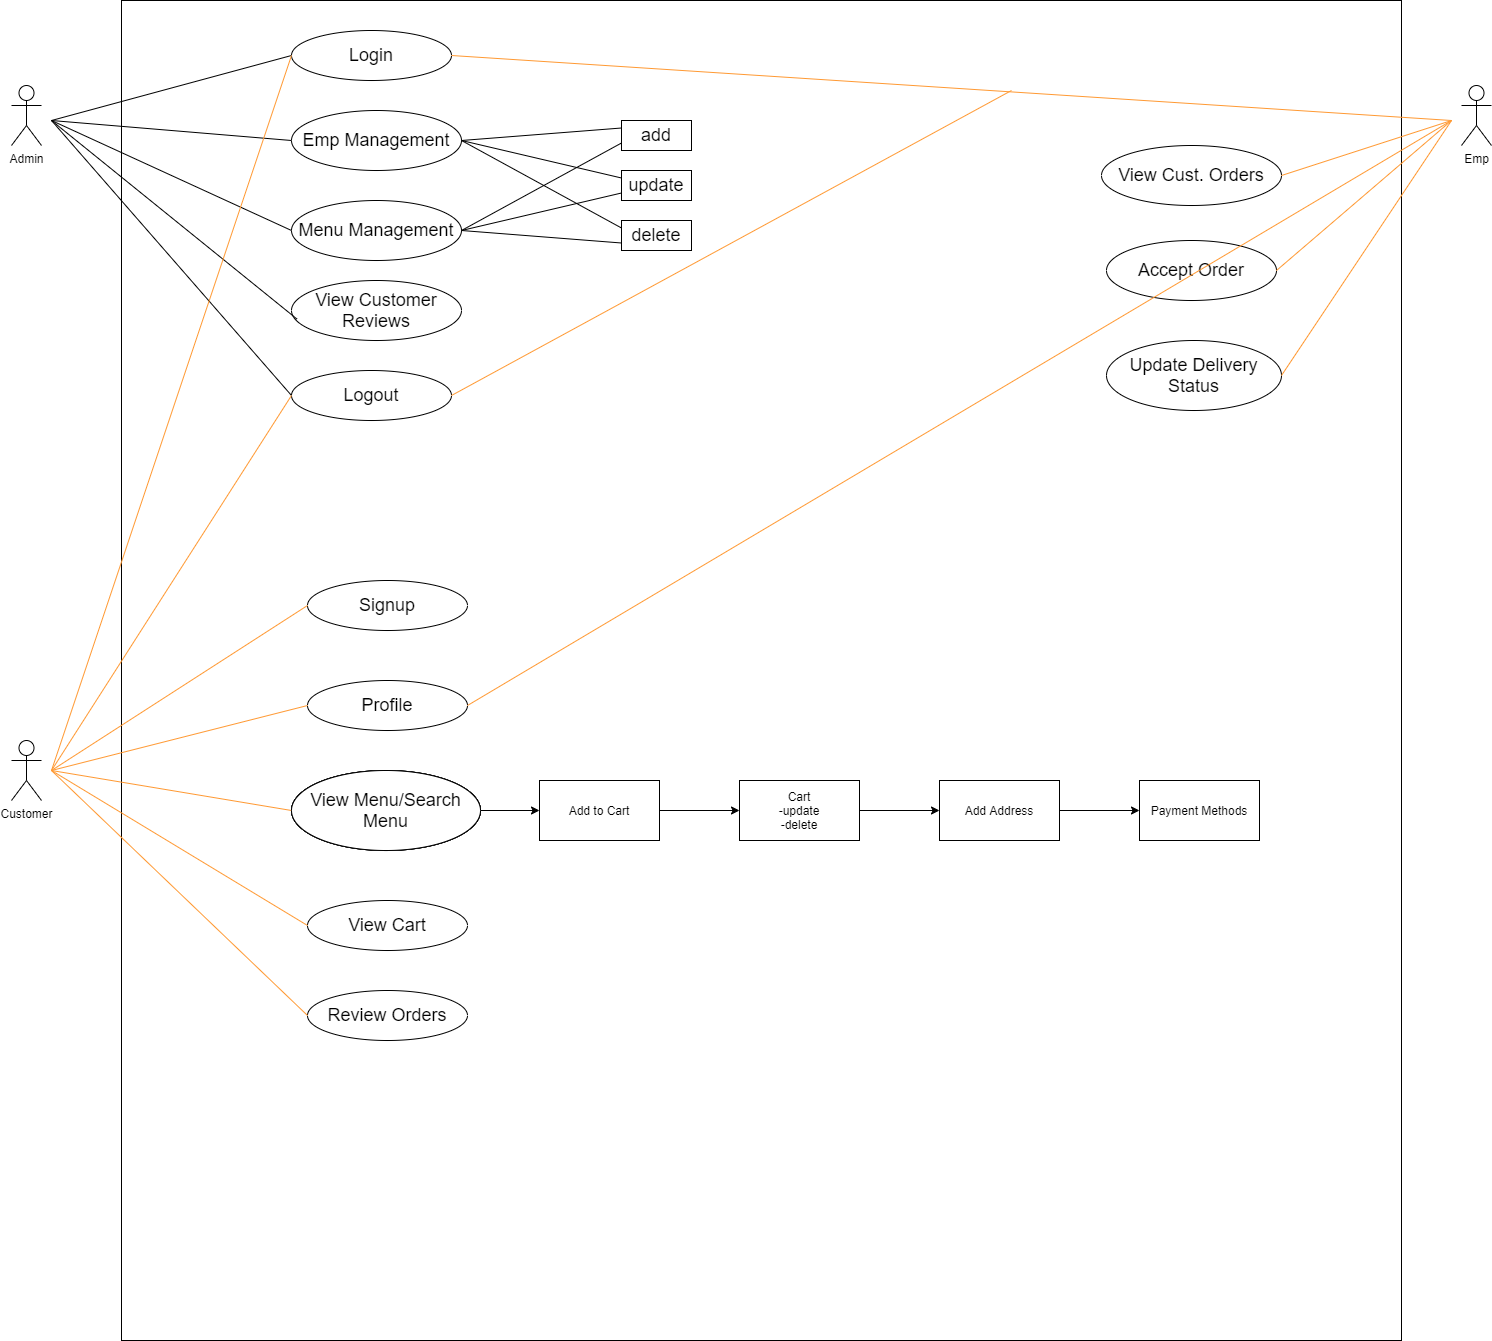

The diagram above was exported from draw.io. Its source (the exported page's mxGraphModel, read from the mxfile embedded in the PNG):
<mxGraphModel dx="2871" dy="1172" grid="1" gridSize="10" guides="1" tooltips="1" connect="1" arrows="1" fold="1" page="1" pageScale="1" pageWidth="827" pageHeight="1169" math="0" shadow="0">
  <root>
    <mxCell id="0" />
    <mxCell id="1" parent="0" />
    <mxCell id="ZRA7FHEFhvsDCxwgqy7L-3" value="&lt;span style=&quot;color: rgba(0 , 0 , 0 , 0) ; font-family: monospace ; font-size: 0px&quot;&gt;%3CmxGraphModel%3E%3Croot%3E%3CmxCell%20id%3D%220%22%2F%3E%3CmxCell%20id%3D%221%22%20parent%3D%220%22%2F%3E%3CmxCell%20id%3D%222%22%20value%3D%22%26lt%3Bfont%20style%3D%26quot%3Bfont-size%3A%2018px%26quot%3B%26gt%3BEmp%20Management%26lt%3B%2Ffont%26gt%3B%22%20style%3D%22ellipse%3BwhiteSpace%3Dwrap%3Bhtml%3D1%3B%22%20vertex%3D%221%22%20parent%3D%221%22%3E%3CmxGeometry%20x%3D%22-510%22%20y%3D%22230%22%20width%3D%22170%22%20height%3D%2260%22%20as%3D%22geometry%22%2F%3E%3C%2FmxCell%3E%3C%2Froot%3E%3C%2FmxGraphModel%3E&lt;/span&gt;" style="rounded=0;whiteSpace=wrap;html=1;" parent="1" vertex="1">
      <mxGeometry x="-680" y="120" width="1280" height="1340" as="geometry" />
    </mxCell>
    <mxCell id="ZRA7FHEFhvsDCxwgqy7L-4" value="Admin" style="shape=umlActor;verticalLabelPosition=bottom;verticalAlign=top;html=1;outlineConnect=0;" parent="1" vertex="1">
      <mxGeometry x="-790" y="205" width="30" height="60" as="geometry" />
    </mxCell>
    <mxCell id="ZRA7FHEFhvsDCxwgqy7L-25" value="" style="edgeStyle=orthogonalEdgeStyle;rounded=0;orthogonalLoop=1;jettySize=auto;html=1;" parent="1" edge="1">
      <mxGeometry relative="1" as="geometry">
        <mxPoint x="-590" y="280" as="targetPoint" />
      </mxGeometry>
    </mxCell>
    <mxCell id="ZRA7FHEFhvsDCxwgqy7L-26" value="&lt;font style=&quot;font-size: 18px&quot;&gt;Login&lt;/font&gt;" style="ellipse;whiteSpace=wrap;html=1;" parent="1" vertex="1">
      <mxGeometry x="-510" y="150" width="160" height="50" as="geometry" />
    </mxCell>
    <mxCell id="ZRA7FHEFhvsDCxwgqy7L-27" value="&lt;font style=&quot;font-size: 18px&quot;&gt;Emp Management&lt;/font&gt;" style="ellipse;whiteSpace=wrap;html=1;" parent="1" vertex="1">
      <mxGeometry x="-510" y="230" width="170" height="60" as="geometry" />
    </mxCell>
    <mxCell id="ZRA7FHEFhvsDCxwgqy7L-28" value="&lt;font style=&quot;font-size: 18px&quot;&gt;Logout&lt;/font&gt;" style="ellipse;whiteSpace=wrap;html=1;" parent="1" vertex="1">
      <mxGeometry x="-510" y="490" width="160" height="50" as="geometry" />
    </mxCell>
    <mxCell id="ZRA7FHEFhvsDCxwgqy7L-29" value="&lt;font style=&quot;font-size: 18px&quot;&gt;View Customer Reviews&lt;/font&gt;" style="ellipse;whiteSpace=wrap;html=1;" parent="1" vertex="1">
      <mxGeometry x="-510" y="400" width="170" height="60" as="geometry" />
    </mxCell>
    <mxCell id="ZRA7FHEFhvsDCxwgqy7L-30" value="&lt;font style=&quot;font-size: 18px&quot;&gt;Menu Management&lt;/font&gt;" style="ellipse;whiteSpace=wrap;html=1;" parent="1" vertex="1">
      <mxGeometry x="-510" y="320" width="170" height="60" as="geometry" />
    </mxCell>
    <mxCell id="ZRA7FHEFhvsDCxwgqy7L-36" value="" style="endArrow=none;html=1;rounded=0;fontSize=18;exitX=0;exitY=0.5;exitDx=0;exitDy=0;" parent="1" source="ZRA7FHEFhvsDCxwgqy7L-26" edge="1">
      <mxGeometry width="50" height="50" relative="1" as="geometry">
        <mxPoint x="-410" y="280" as="sourcePoint" />
        <mxPoint x="-750" y="240" as="targetPoint" />
      </mxGeometry>
    </mxCell>
    <mxCell id="ZRA7FHEFhvsDCxwgqy7L-37" value="" style="endArrow=none;html=1;rounded=0;fontSize=18;entryX=0;entryY=0.5;entryDx=0;entryDy=0;" parent="1" target="ZRA7FHEFhvsDCxwgqy7L-27" edge="1">
      <mxGeometry width="50" height="50" relative="1" as="geometry">
        <mxPoint x="-750" y="240" as="sourcePoint" />
        <mxPoint x="-360" y="230" as="targetPoint" />
      </mxGeometry>
    </mxCell>
    <mxCell id="ZRA7FHEFhvsDCxwgqy7L-38" value="" style="endArrow=none;html=1;rounded=0;fontSize=18;entryX=0.032;entryY=0.642;entryDx=0;entryDy=0;entryPerimeter=0;" parent="1" target="ZRA7FHEFhvsDCxwgqy7L-29" edge="1">
      <mxGeometry width="50" height="50" relative="1" as="geometry">
        <mxPoint x="-750" y="240" as="sourcePoint" />
        <mxPoint x="-360" y="230" as="targetPoint" />
      </mxGeometry>
    </mxCell>
    <mxCell id="ZRA7FHEFhvsDCxwgqy7L-39" value="" style="endArrow=none;html=1;rounded=0;fontSize=18;entryX=0;entryY=0.5;entryDx=0;entryDy=0;" parent="1" target="ZRA7FHEFhvsDCxwgqy7L-30" edge="1">
      <mxGeometry width="50" height="50" relative="1" as="geometry">
        <mxPoint x="-750" y="240" as="sourcePoint" />
        <mxPoint x="-360" y="230" as="targetPoint" />
      </mxGeometry>
    </mxCell>
    <mxCell id="ZRA7FHEFhvsDCxwgqy7L-40" value="" style="endArrow=none;html=1;rounded=0;fontSize=18;entryX=0;entryY=0.5;entryDx=0;entryDy=0;" parent="1" target="ZRA7FHEFhvsDCxwgqy7L-28" edge="1">
      <mxGeometry width="50" height="50" relative="1" as="geometry">
        <mxPoint x="-750" y="240" as="sourcePoint" />
        <mxPoint x="-360" y="330" as="targetPoint" />
      </mxGeometry>
    </mxCell>
    <mxCell id="ZRA7FHEFhvsDCxwgqy7L-42" value="add" style="rounded=0;whiteSpace=wrap;html=1;fontSize=18;" parent="1" vertex="1">
      <mxGeometry x="-180" y="240" width="70" height="30" as="geometry" />
    </mxCell>
    <mxCell id="ZRA7FHEFhvsDCxwgqy7L-45" value="update" style="rounded=0;whiteSpace=wrap;html=1;fontSize=18;" parent="1" vertex="1">
      <mxGeometry x="-180" y="290" width="70" height="30" as="geometry" />
    </mxCell>
    <mxCell id="ZRA7FHEFhvsDCxwgqy7L-46" value="delete" style="rounded=0;whiteSpace=wrap;html=1;fontSize=18;" parent="1" vertex="1">
      <mxGeometry x="-180" y="340" width="70" height="30" as="geometry" />
    </mxCell>
    <mxCell id="ZRA7FHEFhvsDCxwgqy7L-47" value="" style="endArrow=none;html=1;rounded=0;fontSize=18;entryX=0;entryY=0.25;entryDx=0;entryDy=0;exitX=1;exitY=0.5;exitDx=0;exitDy=0;" parent="1" source="ZRA7FHEFhvsDCxwgqy7L-27" target="ZRA7FHEFhvsDCxwgqy7L-46" edge="1">
      <mxGeometry width="50" height="50" relative="1" as="geometry">
        <mxPoint x="-270" y="440" as="sourcePoint" />
        <mxPoint x="-220" y="390" as="targetPoint" />
      </mxGeometry>
    </mxCell>
    <mxCell id="ZRA7FHEFhvsDCxwgqy7L-48" value="" style="endArrow=none;html=1;rounded=0;fontSize=18;entryX=0;entryY=0.25;entryDx=0;entryDy=0;exitX=1;exitY=0.5;exitDx=0;exitDy=0;" parent="1" source="ZRA7FHEFhvsDCxwgqy7L-27" target="ZRA7FHEFhvsDCxwgqy7L-45" edge="1">
      <mxGeometry width="50" height="50" relative="1" as="geometry">
        <mxPoint x="-400" y="380" as="sourcePoint" />
        <mxPoint x="-350" y="330" as="targetPoint" />
      </mxGeometry>
    </mxCell>
    <mxCell id="ZRA7FHEFhvsDCxwgqy7L-49" value="" style="endArrow=none;html=1;rounded=0;fontSize=18;exitX=1;exitY=0.5;exitDx=0;exitDy=0;entryX=0;entryY=0.25;entryDx=0;entryDy=0;" parent="1" source="ZRA7FHEFhvsDCxwgqy7L-27" target="ZRA7FHEFhvsDCxwgqy7L-42" edge="1">
      <mxGeometry width="50" height="50" relative="1" as="geometry">
        <mxPoint x="-400" y="380" as="sourcePoint" />
        <mxPoint x="-350" y="330" as="targetPoint" />
      </mxGeometry>
    </mxCell>
    <mxCell id="ZRA7FHEFhvsDCxwgqy7L-54" value="" style="endArrow=none;html=1;rounded=0;fontSize=18;entryX=0;entryY=0.75;entryDx=0;entryDy=0;exitX=1;exitY=0.5;exitDx=0;exitDy=0;" parent="1" source="ZRA7FHEFhvsDCxwgqy7L-30" target="ZRA7FHEFhvsDCxwgqy7L-42" edge="1">
      <mxGeometry width="50" height="50" relative="1" as="geometry">
        <mxPoint x="-330" y="270" as="sourcePoint" />
        <mxPoint x="-170" y="365" as="targetPoint" />
      </mxGeometry>
    </mxCell>
    <mxCell id="ZRA7FHEFhvsDCxwgqy7L-55" value="" style="endArrow=none;html=1;rounded=0;fontSize=18;entryX=0;entryY=0.75;entryDx=0;entryDy=0;exitX=1;exitY=0.5;exitDx=0;exitDy=0;" parent="1" source="ZRA7FHEFhvsDCxwgqy7L-30" target="ZRA7FHEFhvsDCxwgqy7L-45" edge="1">
      <mxGeometry width="50" height="50" relative="1" as="geometry">
        <mxPoint x="-320" y="280" as="sourcePoint" />
        <mxPoint x="-160" y="375" as="targetPoint" />
      </mxGeometry>
    </mxCell>
    <mxCell id="ZRA7FHEFhvsDCxwgqy7L-56" value="" style="endArrow=none;html=1;rounded=0;fontSize=18;exitX=1;exitY=0.5;exitDx=0;exitDy=0;entryX=0;entryY=0.75;entryDx=0;entryDy=0;" parent="1" source="ZRA7FHEFhvsDCxwgqy7L-30" target="ZRA7FHEFhvsDCxwgqy7L-46" edge="1">
      <mxGeometry width="50" height="50" relative="1" as="geometry">
        <mxPoint x="-310" y="290" as="sourcePoint" />
        <mxPoint x="-150" y="385" as="targetPoint" />
      </mxGeometry>
    </mxCell>
    <mxCell id="ZRA7FHEFhvsDCxwgqy7L-57" value="Customer" style="shape=umlActor;verticalLabelPosition=bottom;verticalAlign=top;html=1;outlineConnect=0;" parent="1" vertex="1">
      <mxGeometry x="-790" y="860" width="30" height="60" as="geometry" />
    </mxCell>
    <mxCell id="ZRA7FHEFhvsDCxwgqy7L-58" value="&lt;font style=&quot;font-size: 18px&quot;&gt;Signup&lt;/font&gt;" style="ellipse;whiteSpace=wrap;html=1;" parent="1" vertex="1">
      <mxGeometry x="-494" y="700" width="160" height="50" as="geometry" />
    </mxCell>
    <mxCell id="ZRA7FHEFhvsDCxwgqy7L-65" value="" style="edgeStyle=orthogonalEdgeStyle;rounded=0;orthogonalLoop=1;jettySize=auto;html=1;fontSize=18;" parent="1" source="ZRA7FHEFhvsDCxwgqy7L-59" target="ZRA7FHEFhvsDCxwgqy7L-64" edge="1">
      <mxGeometry relative="1" as="geometry" />
    </mxCell>
    <mxCell id="ZRA7FHEFhvsDCxwgqy7L-59" value="&lt;font style=&quot;font-size: 18px&quot;&gt;View Menu/Search Menu&lt;/font&gt;" style="ellipse;whiteSpace=wrap;html=1;" parent="1" vertex="1">
      <mxGeometry x="-510" y="890" width="189" height="80" as="geometry" />
    </mxCell>
    <mxCell id="ZRA7FHEFhvsDCxwgqy7L-60" value="&lt;font style=&quot;font-size: 18px&quot;&gt;View Cart&lt;/font&gt;" style="ellipse;whiteSpace=wrap;html=1;" parent="1" vertex="1">
      <mxGeometry x="-494" y="1020" width="160" height="50" as="geometry" />
    </mxCell>
    <mxCell id="ZRA7FHEFhvsDCxwgqy7L-61" value="&lt;font style=&quot;font-size: 18px&quot;&gt;Review Orders&lt;/font&gt;" style="ellipse;whiteSpace=wrap;html=1;" parent="1" vertex="1">
      <mxGeometry x="-494" y="1110" width="160" height="50" as="geometry" />
    </mxCell>
    <mxCell id="ZRA7FHEFhvsDCxwgqy7L-67" value="" style="edgeStyle=orthogonalEdgeStyle;rounded=0;orthogonalLoop=1;jettySize=auto;html=1;fontSize=18;" parent="1" source="ZRA7FHEFhvsDCxwgqy7L-64" target="ZRA7FHEFhvsDCxwgqy7L-66" edge="1">
      <mxGeometry relative="1" as="geometry" />
    </mxCell>
    <mxCell id="ZRA7FHEFhvsDCxwgqy7L-64" value="Add to Cart" style="whiteSpace=wrap;html=1;" parent="1" vertex="1">
      <mxGeometry x="-262" y="900" width="120" height="60" as="geometry" />
    </mxCell>
    <mxCell id="ZRA7FHEFhvsDCxwgqy7L-69" value="" style="edgeStyle=orthogonalEdgeStyle;rounded=0;orthogonalLoop=1;jettySize=auto;html=1;fontSize=18;" parent="1" source="ZRA7FHEFhvsDCxwgqy7L-66" target="ZRA7FHEFhvsDCxwgqy7L-68" edge="1">
      <mxGeometry relative="1" as="geometry" />
    </mxCell>
    <mxCell id="ZRA7FHEFhvsDCxwgqy7L-66" value="Cart&lt;br&gt;-update&lt;br&gt;-delete" style="whiteSpace=wrap;html=1;" parent="1" vertex="1">
      <mxGeometry x="-62" y="900" width="120" height="60" as="geometry" />
    </mxCell>
    <mxCell id="ZRA7FHEFhvsDCxwgqy7L-71" value="" style="edgeStyle=orthogonalEdgeStyle;rounded=0;orthogonalLoop=1;jettySize=auto;html=1;fontSize=18;" parent="1" source="ZRA7FHEFhvsDCxwgqy7L-68" target="ZRA7FHEFhvsDCxwgqy7L-70" edge="1">
      <mxGeometry relative="1" as="geometry" />
    </mxCell>
    <mxCell id="ZRA7FHEFhvsDCxwgqy7L-68" value="Add Address" style="whiteSpace=wrap;html=1;" parent="1" vertex="1">
      <mxGeometry x="138" y="900" width="120" height="60" as="geometry" />
    </mxCell>
    <mxCell id="ZRA7FHEFhvsDCxwgqy7L-70" value="Payment Methods" style="whiteSpace=wrap;html=1;" parent="1" vertex="1">
      <mxGeometry x="338" y="900" width="120" height="60" as="geometry" />
    </mxCell>
    <mxCell id="ZRA7FHEFhvsDCxwgqy7L-72" value="" style="endArrow=none;html=1;rounded=0;fontSize=18;entryX=0;entryY=0.5;entryDx=0;entryDy=0;strokeColor=#FF9933;" parent="1" target="ZRA7FHEFhvsDCxwgqy7L-59" edge="1">
      <mxGeometry width="50" height="50" relative="1" as="geometry">
        <mxPoint x="-750" y="890" as="sourcePoint" />
        <mxPoint x="-230" y="990" as="targetPoint" />
      </mxGeometry>
    </mxCell>
    <mxCell id="ZRA7FHEFhvsDCxwgqy7L-73" value="" style="endArrow=none;html=1;rounded=0;fontSize=18;entryX=0;entryY=0.5;entryDx=0;entryDy=0;strokeColor=#FF9933;" parent="1" target="ZRA7FHEFhvsDCxwgqy7L-58" edge="1">
      <mxGeometry width="50" height="50" relative="1" as="geometry">
        <mxPoint x="-750" y="890" as="sourcePoint" />
        <mxPoint x="-230" y="990" as="targetPoint" />
      </mxGeometry>
    </mxCell>
    <mxCell id="ZRA7FHEFhvsDCxwgqy7L-75" value="" style="endArrow=none;html=1;rounded=0;fontSize=18;entryX=0;entryY=0.5;entryDx=0;entryDy=0;strokeColor=#FF9933;" parent="1" target="ZRA7FHEFhvsDCxwgqy7L-60" edge="1">
      <mxGeometry width="50" height="50" relative="1" as="geometry">
        <mxPoint x="-750" y="890" as="sourcePoint" />
        <mxPoint x="-230" y="820" as="targetPoint" />
      </mxGeometry>
    </mxCell>
    <mxCell id="ZRA7FHEFhvsDCxwgqy7L-77" value="" style="endArrow=none;html=1;rounded=0;fontSize=18;entryX=0;entryY=0.5;entryDx=0;entryDy=0;strokeColor=#FF9933;" parent="1" target="ZRA7FHEFhvsDCxwgqy7L-61" edge="1">
      <mxGeometry width="50" height="50" relative="1" as="geometry">
        <mxPoint x="-750" y="890" as="sourcePoint" />
        <mxPoint x="-230" y="820" as="targetPoint" />
      </mxGeometry>
    </mxCell>
    <mxCell id="ZRA7FHEFhvsDCxwgqy7L-78" value="" style="endArrow=none;html=1;rounded=0;fontSize=18;entryX=0;entryY=0.5;entryDx=0;entryDy=0;strokeColor=#FF9933;" parent="1" target="ZRA7FHEFhvsDCxwgqy7L-26" edge="1">
      <mxGeometry width="50" height="50" relative="1" as="geometry">
        <mxPoint x="-750" y="890" as="sourcePoint" />
        <mxPoint x="-230" y="600" as="targetPoint" />
      </mxGeometry>
    </mxCell>
    <mxCell id="ZRA7FHEFhvsDCxwgqy7L-79" value="" style="endArrow=none;html=1;rounded=0;fontSize=18;entryX=0;entryY=0.5;entryDx=0;entryDy=0;strokeColor=#FF9933;" parent="1" target="ZRA7FHEFhvsDCxwgqy7L-28" edge="1">
      <mxGeometry width="50" height="50" relative="1" as="geometry">
        <mxPoint x="-750" y="890" as="sourcePoint" />
        <mxPoint x="-230" y="600" as="targetPoint" />
      </mxGeometry>
    </mxCell>
    <mxCell id="ZRA7FHEFhvsDCxwgqy7L-80" value="Emp" style="shape=umlActor;verticalLabelPosition=bottom;verticalAlign=top;html=1;outlineConnect=0;" parent="1" vertex="1">
      <mxGeometry x="660" y="205" width="30" height="60" as="geometry" />
    </mxCell>
    <mxCell id="ZRA7FHEFhvsDCxwgqy7L-81" value="&lt;font style=&quot;font-size: 18px&quot;&gt;Profile&lt;/font&gt;" style="ellipse;whiteSpace=wrap;html=1;" parent="1" vertex="1">
      <mxGeometry x="-494" y="800" width="160" height="50" as="geometry" />
    </mxCell>
    <mxCell id="ZRA7FHEFhvsDCxwgqy7L-82" value="" style="endArrow=none;html=1;rounded=0;fontSize=18;entryX=0;entryY=0.5;entryDx=0;entryDy=0;strokeColor=#FF9933;" parent="1" target="ZRA7FHEFhvsDCxwgqy7L-81" edge="1">
      <mxGeometry width="50" height="50" relative="1" as="geometry">
        <mxPoint x="-750" y="890" as="sourcePoint" />
        <mxPoint x="-474.5" y="1065" as="targetPoint" />
      </mxGeometry>
    </mxCell>
    <mxCell id="ZRA7FHEFhvsDCxwgqy7L-87" value="&lt;font style=&quot;font-size: 18px&quot;&gt;View Menu/Search Menu&lt;/font&gt;" style="ellipse;whiteSpace=wrap;html=1;" parent="1" vertex="1">
      <mxGeometry x="-510" y="890" width="189" height="80" as="geometry" />
    </mxCell>
    <mxCell id="ZRA7FHEFhvsDCxwgqy7L-88" value="Add to Cart" style="whiteSpace=wrap;html=1;" parent="1" vertex="1">
      <mxGeometry x="-262" y="900" width="120" height="60" as="geometry" />
    </mxCell>
    <mxCell id="ZRA7FHEFhvsDCxwgqy7L-89" value="Cart&lt;br&gt;-update&lt;br&gt;-delete" style="whiteSpace=wrap;html=1;" parent="1" vertex="1">
      <mxGeometry x="-62" y="900" width="120" height="60" as="geometry" />
    </mxCell>
    <mxCell id="ZRA7FHEFhvsDCxwgqy7L-90" value="&lt;font style=&quot;font-size: 18px&quot;&gt;View Menu/Search Menu&lt;/font&gt;" style="ellipse;whiteSpace=wrap;html=1;" parent="1" vertex="1">
      <mxGeometry x="-510" y="890" width="189" height="80" as="geometry" />
    </mxCell>
    <mxCell id="ZRA7FHEFhvsDCxwgqy7L-91" value="Add to Cart" style="whiteSpace=wrap;html=1;" parent="1" vertex="1">
      <mxGeometry x="-262" y="900" width="120" height="60" as="geometry" />
    </mxCell>
    <mxCell id="ZRA7FHEFhvsDCxwgqy7L-92" value="Cart&lt;br&gt;-update&lt;br&gt;-delete" style="whiteSpace=wrap;html=1;" parent="1" vertex="1">
      <mxGeometry x="-62" y="900" width="120" height="60" as="geometry" />
    </mxCell>
    <mxCell id="ZRA7FHEFhvsDCxwgqy7L-93" value="&lt;font style=&quot;font-size: 18px&quot;&gt;View Menu/Search Menu&lt;/font&gt;" style="ellipse;whiteSpace=wrap;html=1;" parent="1" vertex="1">
      <mxGeometry x="-510" y="890" width="189" height="80" as="geometry" />
    </mxCell>
    <mxCell id="ZRA7FHEFhvsDCxwgqy7L-94" value="Add to Cart" style="whiteSpace=wrap;html=1;" parent="1" vertex="1">
      <mxGeometry x="-262" y="900" width="120" height="60" as="geometry" />
    </mxCell>
    <mxCell id="ZRA7FHEFhvsDCxwgqy7L-95" value="Cart&lt;br&gt;-update&lt;br&gt;-delete" style="whiteSpace=wrap;html=1;" parent="1" vertex="1">
      <mxGeometry x="-62" y="900" width="120" height="60" as="geometry" />
    </mxCell>
    <mxCell id="ZRA7FHEFhvsDCxwgqy7L-100" value="&lt;span style=&quot;font-size: 18px&quot;&gt;Accept Order&lt;/span&gt;" style="ellipse;whiteSpace=wrap;html=1;" parent="1" vertex="1">
      <mxGeometry x="305" y="360" width="170" height="60" as="geometry" />
    </mxCell>
    <mxCell id="ZRA7FHEFhvsDCxwgqy7L-101" value="&lt;font style=&quot;font-size: 18px&quot;&gt;View Cust. Orders&lt;/font&gt;" style="ellipse;whiteSpace=wrap;html=1;" parent="1" vertex="1">
      <mxGeometry x="300" y="265" width="180" height="60" as="geometry" />
    </mxCell>
    <mxCell id="ZRA7FHEFhvsDCxwgqy7L-102" value="&lt;span style=&quot;font-size: 18px&quot;&gt;Update Delivery Status&lt;/span&gt;" style="ellipse;whiteSpace=wrap;html=1;" parent="1" vertex="1">
      <mxGeometry x="305" y="460" width="175" height="70" as="geometry" />
    </mxCell>
    <mxCell id="ZRA7FHEFhvsDCxwgqy7L-103" value="" style="endArrow=none;html=1;rounded=0;fontSize=18;strokeColor=#FF9933;exitX=1;exitY=0.5;exitDx=0;exitDy=0;" parent="1" source="ZRA7FHEFhvsDCxwgqy7L-101" edge="1">
      <mxGeometry width="50" height="50" relative="1" as="geometry">
        <mxPoint x="210" y="540" as="sourcePoint" />
        <mxPoint x="650" y="240" as="targetPoint" />
      </mxGeometry>
    </mxCell>
    <mxCell id="ZRA7FHEFhvsDCxwgqy7L-104" value="" style="endArrow=none;html=1;rounded=0;fontSize=18;strokeColor=#FF9933;exitX=1;exitY=0.5;exitDx=0;exitDy=0;" parent="1" source="ZRA7FHEFhvsDCxwgqy7L-100" edge="1">
      <mxGeometry width="50" height="50" relative="1" as="geometry">
        <mxPoint x="210" y="540" as="sourcePoint" />
        <mxPoint x="650" y="240" as="targetPoint" />
      </mxGeometry>
    </mxCell>
    <mxCell id="ZRA7FHEFhvsDCxwgqy7L-105" value="" style="endArrow=none;html=1;rounded=0;fontSize=18;strokeColor=#FF9933;exitX=1;exitY=0.5;exitDx=0;exitDy=0;" parent="1" source="ZRA7FHEFhvsDCxwgqy7L-102" edge="1">
      <mxGeometry width="50" height="50" relative="1" as="geometry">
        <mxPoint x="210" y="540" as="sourcePoint" />
        <mxPoint x="650" y="240" as="targetPoint" />
      </mxGeometry>
    </mxCell>
    <mxCell id="ZRA7FHEFhvsDCxwgqy7L-106" value="" style="endArrow=none;html=1;rounded=0;fontSize=18;strokeColor=#FF9933;exitX=1;exitY=0.5;exitDx=0;exitDy=0;" parent="1" source="ZRA7FHEFhvsDCxwgqy7L-26" edge="1">
      <mxGeometry width="50" height="50" relative="1" as="geometry">
        <mxPoint x="210" y="540" as="sourcePoint" />
        <mxPoint x="650" y="240" as="targetPoint" />
      </mxGeometry>
    </mxCell>
    <mxCell id="ZRA7FHEFhvsDCxwgqy7L-109" value="" style="endArrow=none;html=1;rounded=0;fontSize=18;strokeColor=#FF9933;exitX=1;exitY=0.5;exitDx=0;exitDy=0;" parent="1" source="ZRA7FHEFhvsDCxwgqy7L-28" edge="1">
      <mxGeometry width="50" height="50" relative="1" as="geometry">
        <mxPoint x="210" y="540" as="sourcePoint" />
        <mxPoint x="210" y="210" as="targetPoint" />
      </mxGeometry>
    </mxCell>
    <mxCell id="ZRA7FHEFhvsDCxwgqy7L-111" value="" style="endArrow=none;html=1;rounded=0;fontSize=18;strokeColor=#FF9933;entryX=1;entryY=0.5;entryDx=0;entryDy=0;" parent="1" target="ZRA7FHEFhvsDCxwgqy7L-81" edge="1">
      <mxGeometry width="50" height="50" relative="1" as="geometry">
        <mxPoint x="650" y="240" as="sourcePoint" />
        <mxPoint x="180" y="660" as="targetPoint" />
      </mxGeometry>
    </mxCell>
  </root>
</mxGraphModel>